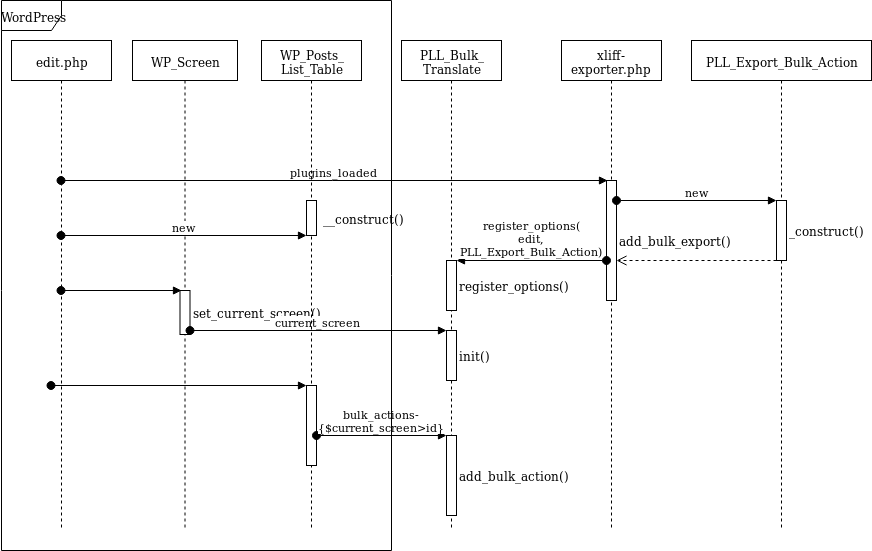

The diagram above was exported from draw.io. Its source (the exported page's mxGraphModel, read from the mxfile embedded in the PNG):
<mxGraphModel dx="1355" dy="778" grid="1" gridSize="10" guides="1" tooltips="1" connect="1" arrows="1" fold="1" page="1" pageScale="1" pageWidth="827" pageHeight="1169" math="0" shadow="0">
  <root>
    <mxCell id="0" />
    <mxCell id="1" parent="0" />
    <mxCell id="5aTSlb_trMHZuwsAiQs8-1" value="&lt;div&gt;WP_Screen&lt;/div&gt;" style="shape=umlLifeline;perimeter=lifelinePerimeter;whiteSpace=wrap;html=1;container=1;collapsible=0;recursiveResize=0;outlineConnect=0;" parent="1" vertex="1">
      <mxGeometry x="871" y="40" width="105" height="490" as="geometry" />
    </mxCell>
    <mxCell id="5aTSlb_trMHZuwsAiQs8-2" value="set_current_screen()" style="html=1;points=[];perimeter=orthogonalPerimeter;labelPosition=right;verticalLabelPosition=middle;align=left;verticalAlign=middle;" parent="5aTSlb_trMHZuwsAiQs8-1" vertex="1">
      <mxGeometry x="47.5" y="250" width="10" height="44" as="geometry" />
    </mxCell>
    <mxCell id="5aTSlb_trMHZuwsAiQs8-3" value="&lt;div&gt;PLL_Bulk_&lt;/div&gt;&lt;div&gt;Translate&lt;/div&gt;" style="shape=umlLifeline;perimeter=lifelinePerimeter;whiteSpace=wrap;html=1;container=1;collapsible=0;recursiveResize=0;outlineConnect=0;" parent="1" vertex="1">
      <mxGeometry x="1140" y="40" width="100" height="490" as="geometry" />
    </mxCell>
    <mxCell id="5aTSlb_trMHZuwsAiQs8-4" value="init()" style="html=1;points=[];perimeter=orthogonalPerimeter;labelPosition=right;verticalLabelPosition=middle;align=left;verticalAlign=middle;" parent="5aTSlb_trMHZuwsAiQs8-3" vertex="1">
      <mxGeometry x="45" y="290" width="10" height="50" as="geometry" />
    </mxCell>
    <mxCell id="cMgPRJAv7NfXmmV3ngCL-29" value="&lt;div&gt;register_options()&lt;/div&gt;" style="html=1;points=[];perimeter=orthogonalPerimeter;labelPosition=right;verticalLabelPosition=middle;align=left;verticalAlign=middle;" vertex="1" parent="5aTSlb_trMHZuwsAiQs8-3">
      <mxGeometry x="45" y="220" width="10" height="50" as="geometry" />
    </mxCell>
    <mxCell id="cMgPRJAv7NfXmmV3ngCL-44" value="add_bulk_action()" style="html=1;points=[];perimeter=orthogonalPerimeter;labelPosition=right;verticalLabelPosition=middle;align=left;verticalAlign=middle;" vertex="1" parent="5aTSlb_trMHZuwsAiQs8-3">
      <mxGeometry x="45" y="395" width="10" height="80" as="geometry" />
    </mxCell>
    <mxCell id="5aTSlb_trMHZuwsAiQs8-6" value="current_screen" style="html=1;verticalAlign=bottom;startArrow=oval;startFill=1;endArrow=block;startSize=8;" parent="1" source="5aTSlb_trMHZuwsAiQs8-2" target="5aTSlb_trMHZuwsAiQs8-4" edge="1">
      <mxGeometry width="60" relative="1" as="geometry">
        <mxPoint x="1085" y="405" as="sourcePoint" />
        <mxPoint x="1185" y="385" as="targetPoint" />
      </mxGeometry>
    </mxCell>
    <mxCell id="5aTSlb_trMHZuwsAiQs8-7" value="PLL_Export_Bulk_Action" style="shape=umlLifeline;perimeter=lifelinePerimeter;whiteSpace=wrap;html=1;container=1;collapsible=0;recursiveResize=0;outlineConnect=0;" parent="1" vertex="1">
      <mxGeometry x="1430" y="40" width="180" height="490" as="geometry" />
    </mxCell>
    <mxCell id="5aTSlb_trMHZuwsAiQs8-8" value="_construct()" style="html=1;points=[];perimeter=orthogonalPerimeter;labelPosition=right;verticalLabelPosition=middle;align=left;verticalAlign=middle;" parent="5aTSlb_trMHZuwsAiQs8-7" vertex="1">
      <mxGeometry x="85" y="160" width="10" height="60" as="geometry" />
    </mxCell>
    <mxCell id="5aTSlb_trMHZuwsAiQs8-17" value="edit.php" style="shape=umlLifeline;perimeter=lifelinePerimeter;whiteSpace=wrap;html=1;container=1;collapsible=0;recursiveResize=0;outlineConnect=0;" parent="1" vertex="1">
      <mxGeometry x="750" y="40" width="100" height="490" as="geometry" />
    </mxCell>
    <mxCell id="5aTSlb_trMHZuwsAiQs8-21" value="" style="html=1;verticalAlign=bottom;startArrow=oval;startFill=1;endArrow=block;startSize=8;entryX=0.15;entryY=0;entryDx=0;entryDy=0;entryPerimeter=0;" parent="1" source="5aTSlb_trMHZuwsAiQs8-17" target="5aTSlb_trMHZuwsAiQs8-2" edge="1">
      <mxGeometry width="60" relative="1" as="geometry">
        <mxPoint x="789.5" y="334" as="sourcePoint" />
        <mxPoint x="816" y="415" as="targetPoint" />
      </mxGeometry>
    </mxCell>
    <mxCell id="5aTSlb_trMHZuwsAiQs8-35" value="" style="html=1;verticalAlign=bottom;endArrow=open;dashed=1;endSize=8;exitX=0;exitY=1;exitDx=0;exitDy=0;exitPerimeter=0;" parent="1" source="5aTSlb_trMHZuwsAiQs8-8" target="cMgPRJAv7NfXmmV3ngCL-33" edge="1">
      <mxGeometry relative="1" as="geometry">
        <mxPoint x="1335" y="500" as="sourcePoint" />
        <mxPoint x="1255" y="500" as="targetPoint" />
      </mxGeometry>
    </mxCell>
    <mxCell id="cMgPRJAv7NfXmmV3ngCL-30" value="plugins_loaded" style="html=1;verticalAlign=bottom;startArrow=oval;endArrow=block;startSize=8;entryX=0.1;entryY=0;entryDx=0;entryDy=0;entryPerimeter=0;" edge="1" target="cMgPRJAv7NfXmmV3ngCL-33" parent="1" source="5aTSlb_trMHZuwsAiQs8-17">
      <mxGeometry relative="1" as="geometry">
        <mxPoint x="1160" y="224" as="sourcePoint" />
        <mxPoint x="1300" y="250" as="targetPoint" />
      </mxGeometry>
    </mxCell>
    <mxCell id="cMgPRJAv7NfXmmV3ngCL-32" value="xliff-exporter.php" style="shape=umlLifeline;perimeter=lifelinePerimeter;whiteSpace=wrap;html=1;container=1;collapsible=0;recursiveResize=0;outlineConnect=0;" vertex="1" parent="1">
      <mxGeometry x="1300" y="40" width="100" height="490" as="geometry" />
    </mxCell>
    <mxCell id="cMgPRJAv7NfXmmV3ngCL-33" value="add_bulk_export()" style="html=1;points=[];perimeter=orthogonalPerimeter;labelPosition=right;verticalLabelPosition=middle;align=left;verticalAlign=middle;" vertex="1" parent="cMgPRJAv7NfXmmV3ngCL-32">
      <mxGeometry x="45" y="140" width="10" height="120" as="geometry" />
    </mxCell>
    <mxCell id="cMgPRJAv7NfXmmV3ngCL-39" value="&lt;div&gt;register_options(&lt;/div&gt;&lt;div&gt;edit,&lt;/div&gt;&lt;div&gt;PLL_Export_Bulk_Action)&lt;/div&gt;" style="html=1;verticalAlign=bottom;startArrow=oval;startFill=1;endArrow=block;startSize=8;" edge="1" parent="1" source="cMgPRJAv7NfXmmV3ngCL-33" target="cMgPRJAv7NfXmmV3ngCL-29">
      <mxGeometry width="60" relative="1" as="geometry">
        <mxPoint x="870" y="190" as="sourcePoint" />
        <mxPoint x="930" y="190" as="targetPoint" />
      </mxGeometry>
    </mxCell>
    <mxCell id="cMgPRJAv7NfXmmV3ngCL-40" value="new" style="html=1;verticalAlign=bottom;startArrow=oval;startFill=1;endArrow=block;startSize=8;entryX=0;entryY=0;entryDx=0;entryDy=0;entryPerimeter=0;" edge="1" parent="1" source="cMgPRJAv7NfXmmV3ngCL-33" target="5aTSlb_trMHZuwsAiQs8-8">
      <mxGeometry width="60" relative="1" as="geometry">
        <mxPoint x="1400" y="320" as="sourcePoint" />
        <mxPoint x="1460" y="320" as="targetPoint" />
      </mxGeometry>
    </mxCell>
    <mxCell id="cMgPRJAv7NfXmmV3ngCL-43" value="&lt;div&gt;WP_Posts_&lt;/div&gt;&lt;div&gt;List_Table&lt;/div&gt;" style="shape=umlLifeline;perimeter=lifelinePerimeter;whiteSpace=wrap;html=1;container=1;collapsible=0;recursiveResize=0;outlineConnect=0;" vertex="1" parent="1">
      <mxGeometry x="1000" y="40" width="100" height="490" as="geometry" />
    </mxCell>
    <mxCell id="cMgPRJAv7NfXmmV3ngCL-50" value="&amp;nbsp;__construct()" style="html=1;points=[];perimeter=orthogonalPerimeter;labelPosition=right;verticalLabelPosition=middle;align=left;verticalAlign=middle;" vertex="1" parent="cMgPRJAv7NfXmmV3ngCL-43">
      <mxGeometry x="45" y="160" width="10" height="35" as="geometry" />
    </mxCell>
    <mxCell id="cMgPRJAv7NfXmmV3ngCL-52" value="display()" style="html=1;points=[];perimeter=orthogonalPerimeter;labelPosition=right;verticalLabelPosition=middle;align=left;verticalAlign=middle;" vertex="1" parent="cMgPRJAv7NfXmmV3ngCL-43">
      <mxGeometry x="45" y="345" width="10" height="80" as="geometry" />
    </mxCell>
    <mxCell id="cMgPRJAv7NfXmmV3ngCL-45" value="&lt;div&gt;bulk_actions-&lt;/div&gt;&lt;div&gt;{$current_screen&amp;gt;id}&lt;/div&gt;" style="html=1;verticalAlign=bottom;startArrow=oval;endArrow=block;startSize=8;" edge="1" target="cMgPRJAv7NfXmmV3ngCL-44" parent="1" source="cMgPRJAv7NfXmmV3ngCL-52">
      <mxGeometry relative="1" as="geometry">
        <mxPoint x="1125" y="435" as="sourcePoint" />
      </mxGeometry>
    </mxCell>
    <mxCell id="cMgPRJAv7NfXmmV3ngCL-51" value="new" style="html=1;verticalAlign=bottom;startArrow=oval;endArrow=block;startSize=8;" edge="1" target="cMgPRJAv7NfXmmV3ngCL-50" parent="1" source="5aTSlb_trMHZuwsAiQs8-17">
      <mxGeometry relative="1" as="geometry">
        <mxPoint x="985" y="235" as="sourcePoint" />
      </mxGeometry>
    </mxCell>
    <mxCell id="cMgPRJAv7NfXmmV3ngCL-53" value="" style="html=1;verticalAlign=bottom;startArrow=oval;endArrow=block;startSize=8;entryX=0;entryY=0;entryDx=0;entryDy=0;entryPerimeter=0;" edge="1" target="cMgPRJAv7NfXmmV3ngCL-52" parent="1">
      <mxGeometry relative="1" as="geometry">
        <mxPoint x="789.5" y="385" as="sourcePoint" />
      </mxGeometry>
    </mxCell>
    <mxCell id="cMgPRJAv7NfXmmV3ngCL-57" value="WordPress" style="shape=umlFrame;whiteSpace=wrap;html=1;" vertex="1" parent="1">
      <mxGeometry x="740" width="390" height="550" as="geometry" />
    </mxCell>
  </root>
</mxGraphModel>